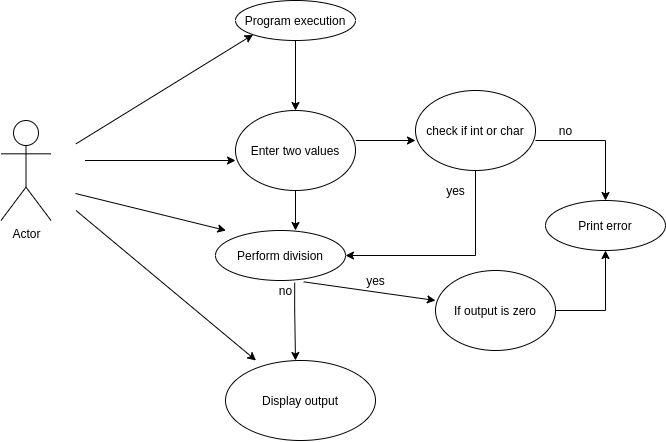

The diagram above was exported from draw.io. Its source (the exported page's mxGraphModel, read from the mxfile embedded in the PNG):
<mxGraphModel dx="1125" dy="672" grid="1" gridSize="10" guides="1" tooltips="1" connect="1" arrows="1" fold="1" page="1" pageScale="1" pageWidth="827" pageHeight="1169" math="0" shadow="0">
  <root>
    <mxCell id="0" />
    <mxCell id="1" parent="0" />
    <mxCell id="4mzk7WcsL4CAS_P2n1Tt-15" style="edgeStyle=orthogonalEdgeStyle;rounded=0;orthogonalLoop=1;jettySize=auto;html=1;" edge="1" parent="1">
      <mxGeometry relative="1" as="geometry">
        <mxPoint x="460" y="340" as="targetPoint" />
        <mxPoint x="309.5" y="340" as="sourcePoint" />
      </mxGeometry>
    </mxCell>
    <mxCell id="4mzk7WcsL4CAS_P2n1Tt-1" value="Actor" style="shape=umlActor;verticalLabelPosition=bottom;verticalAlign=top;html=1;outlineConnect=0;" vertex="1" parent="1">
      <mxGeometry x="225.5" y="300" width="50" height="100" as="geometry" />
    </mxCell>
    <mxCell id="4mzk7WcsL4CAS_P2n1Tt-54" value="" style="edgeStyle=orthogonalEdgeStyle;rounded=0;orthogonalLoop=1;jettySize=auto;html=1;" edge="1" parent="1" source="4mzk7WcsL4CAS_P2n1Tt-2" target="4mzk7WcsL4CAS_P2n1Tt-45">
      <mxGeometry relative="1" as="geometry" />
    </mxCell>
    <mxCell id="4mzk7WcsL4CAS_P2n1Tt-2" value="Program execution" style="ellipse;whiteSpace=wrap;html=1;" vertex="1" parent="1">
      <mxGeometry x="460" y="180" width="120" height="40" as="geometry" />
    </mxCell>
    <mxCell id="4mzk7WcsL4CAS_P2n1Tt-32" style="edgeStyle=orthogonalEdgeStyle;rounded=0;orthogonalLoop=1;jettySize=auto;html=1;" edge="1" parent="1">
      <mxGeometry relative="1" as="geometry">
        <mxPoint x="580.5" y="320.0000000000002" as="sourcePoint" />
        <mxPoint x="640" y="320" as="targetPoint" />
      </mxGeometry>
    </mxCell>
    <mxCell id="4mzk7WcsL4CAS_P2n1Tt-55" value="" style="edgeStyle=orthogonalEdgeStyle;rounded=0;orthogonalLoop=1;jettySize=auto;html=1;exitX=0.609;exitY=1.043;exitDx=0;exitDy=0;exitPerimeter=0;" edge="1" parent="1" source="4mzk7WcsL4CAS_P2n1Tt-56">
      <mxGeometry relative="1" as="geometry">
        <mxPoint x="520" y="470" as="sourcePoint" />
        <mxPoint x="520" y="540" as="targetPoint" />
        <Array as="points">
          <mxPoint x="519" y="490" />
          <mxPoint x="520" y="490" />
        </Array>
      </mxGeometry>
    </mxCell>
    <mxCell id="4mzk7WcsL4CAS_P2n1Tt-16" value="" style="endArrow=classic;html=1;exitX=1;exitY=0.3333333333333333;exitDx=0;exitDy=0;exitPerimeter=0;entryX=0;entryY=1;entryDx=0;entryDy=0;" edge="1" parent="1" target="4mzk7WcsL4CAS_P2n1Tt-2">
      <mxGeometry width="50" height="50" relative="1" as="geometry">
        <mxPoint x="300.5" y="323.33333333333337" as="sourcePoint" />
        <mxPoint x="540.5" y="420" as="targetPoint" />
      </mxGeometry>
    </mxCell>
    <mxCell id="4mzk7WcsL4CAS_P2n1Tt-17" value="" style="endArrow=classic;html=1;entryX=0;entryY=0;entryDx=0;entryDy=0;" edge="1" parent="1">
      <mxGeometry width="50" height="50" relative="1" as="geometry">
        <mxPoint x="300" y="373" as="sourcePoint" />
        <mxPoint x="450.5" y="410" as="targetPoint" />
      </mxGeometry>
    </mxCell>
    <mxCell id="4mzk7WcsL4CAS_P2n1Tt-18" value="" style="endArrow=classic;html=1;entryX=0.25;entryY=0;entryDx=0;entryDy=0;exitX=1;exitY=1;exitDx=0;exitDy=0;exitPerimeter=0;" edge="1" parent="1">
      <mxGeometry width="50" height="50" relative="1" as="geometry">
        <mxPoint x="300.5" y="390" as="sourcePoint" />
        <mxPoint x="480.5" y="540" as="targetPoint" />
      </mxGeometry>
    </mxCell>
    <mxCell id="4mzk7WcsL4CAS_P2n1Tt-30" style="edgeStyle=orthogonalEdgeStyle;rounded=0;orthogonalLoop=1;jettySize=auto;html=1;exitX=1;exitY=0.5;exitDx=0;exitDy=0;entryX=0.5;entryY=0;entryDx=0;entryDy=0;" edge="1" parent="1" target="4mzk7WcsL4CAS_P2n1Tt-47">
      <mxGeometry relative="1" as="geometry">
        <mxPoint x="760" y="319.9999999999999" as="sourcePoint" />
        <mxPoint x="830" y="370" as="targetPoint" />
      </mxGeometry>
    </mxCell>
    <mxCell id="4mzk7WcsL4CAS_P2n1Tt-34" style="edgeStyle=orthogonalEdgeStyle;rounded=0;orthogonalLoop=1;jettySize=auto;html=1;" edge="1" parent="1">
      <mxGeometry relative="1" as="geometry">
        <mxPoint x="770" y="490.0000000000002" as="sourcePoint" />
        <mxPoint x="830" y="430" as="targetPoint" />
      </mxGeometry>
    </mxCell>
    <mxCell id="4mzk7WcsL4CAS_P2n1Tt-59" style="edgeStyle=orthogonalEdgeStyle;rounded=0;orthogonalLoop=1;jettySize=auto;html=1;exitX=0.5;exitY=1;exitDx=0;exitDy=0;entryX=1;entryY=0.5;entryDx=0;entryDy=0;" edge="1" parent="1" source="4mzk7WcsL4CAS_P2n1Tt-44" target="4mzk7WcsL4CAS_P2n1Tt-56">
      <mxGeometry relative="1" as="geometry" />
    </mxCell>
    <mxCell id="4mzk7WcsL4CAS_P2n1Tt-44" value="check if int or char" style="ellipse;whiteSpace=wrap;html=1;" vertex="1" parent="1">
      <mxGeometry x="640" y="270" width="120" height="80" as="geometry" />
    </mxCell>
    <mxCell id="4mzk7WcsL4CAS_P2n1Tt-51" value="" style="edgeStyle=orthogonalEdgeStyle;rounded=0;orthogonalLoop=1;jettySize=auto;html=1;" edge="1" parent="1" source="4mzk7WcsL4CAS_P2n1Tt-45">
      <mxGeometry relative="1" as="geometry">
        <mxPoint x="520" y="410" as="targetPoint" />
        <Array as="points">
          <mxPoint x="520" y="410" />
        </Array>
      </mxGeometry>
    </mxCell>
    <mxCell id="4mzk7WcsL4CAS_P2n1Tt-45" value="Enter two values" style="ellipse;whiteSpace=wrap;html=1;" vertex="1" parent="1">
      <mxGeometry x="460" y="290" width="120" height="80" as="geometry" />
    </mxCell>
    <mxCell id="4mzk7WcsL4CAS_P2n1Tt-47" value="Print error" style="ellipse;whiteSpace=wrap;html=1;" vertex="1" parent="1">
      <mxGeometry x="770" y="380" width="120" height="50" as="geometry" />
    </mxCell>
    <mxCell id="4mzk7WcsL4CAS_P2n1Tt-49" value="If output is zero" style="ellipse;whiteSpace=wrap;html=1;" vertex="1" parent="1">
      <mxGeometry x="660" y="450" width="120" height="80" as="geometry" />
    </mxCell>
    <mxCell id="4mzk7WcsL4CAS_P2n1Tt-56" value="Perform division" style="ellipse;whiteSpace=wrap;html=1;" vertex="1" parent="1">
      <mxGeometry x="440" y="410" width="130" height="50" as="geometry" />
    </mxCell>
    <mxCell id="4mzk7WcsL4CAS_P2n1Tt-58" value="Display output" style="ellipse;whiteSpace=wrap;html=1;" vertex="1" parent="1">
      <mxGeometry x="450" y="540" width="150" height="80" as="geometry" />
    </mxCell>
    <mxCell id="4mzk7WcsL4CAS_P2n1Tt-60" value="yes" style="text;html=1;align=center;verticalAlign=middle;resizable=0;points=[];autosize=1;" vertex="1" parent="1">
      <mxGeometry x="665" y="360" width="30" height="20" as="geometry" />
    </mxCell>
    <mxCell id="4mzk7WcsL4CAS_P2n1Tt-61" value="no" style="text;html=1;align=center;verticalAlign=middle;resizable=0;points=[];autosize=1;" vertex="1" parent="1">
      <mxGeometry x="775" y="300" width="30" height="20" as="geometry" />
    </mxCell>
    <mxCell id="4mzk7WcsL4CAS_P2n1Tt-63" value="" style="endArrow=classic;html=1;entryX=0;entryY=0.375;entryDx=0;entryDy=0;entryPerimeter=0;exitX=0.679;exitY=1.027;exitDx=0;exitDy=0;exitPerimeter=0;" edge="1" parent="1" source="4mzk7WcsL4CAS_P2n1Tt-56" target="4mzk7WcsL4CAS_P2n1Tt-49">
      <mxGeometry width="50" height="50" relative="1" as="geometry">
        <mxPoint x="540" y="490" as="sourcePoint" />
        <mxPoint x="540" y="330" as="targetPoint" />
      </mxGeometry>
    </mxCell>
    <mxCell id="4mzk7WcsL4CAS_P2n1Tt-112" value="yes" style="text;html=1;align=center;verticalAlign=middle;resizable=0;points=[];autosize=1;" vertex="1" parent="1">
      <mxGeometry x="585" y="450" width="30" height="20" as="geometry" />
    </mxCell>
    <mxCell id="4mzk7WcsL4CAS_P2n1Tt-113" value="no" style="text;html=1;align=center;verticalAlign=middle;resizable=0;points=[];autosize=1;" vertex="1" parent="1">
      <mxGeometry x="495" y="460" width="30" height="20" as="geometry" />
    </mxCell>
  </root>
</mxGraphModel>